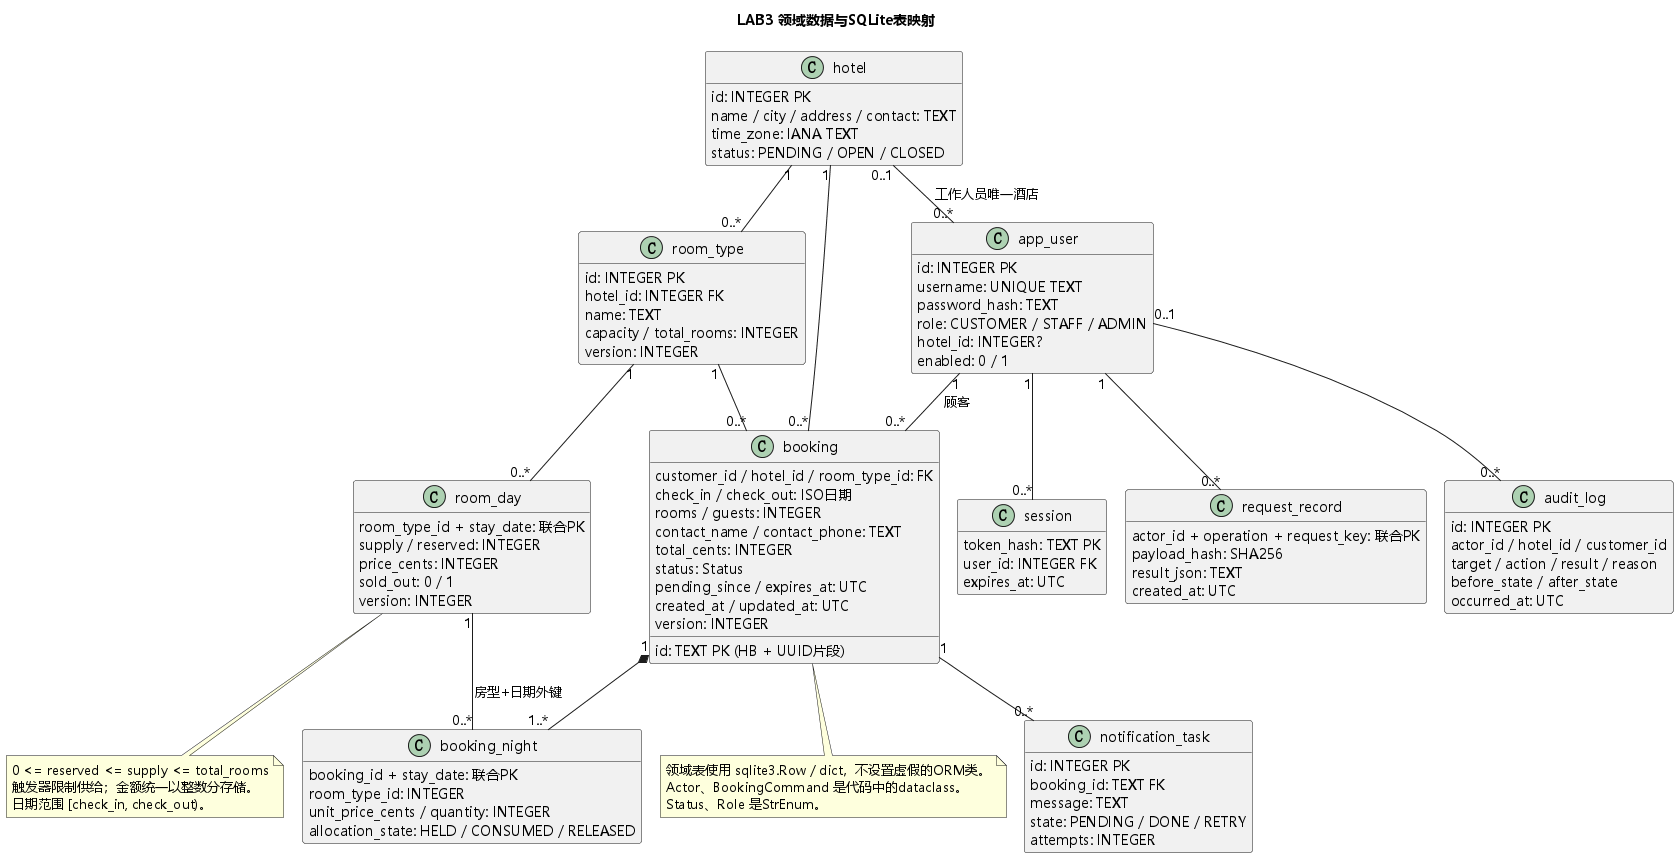

The diagram above was rendered by PlantUML. Its source (embedded in the PNG):
@startuml
!pragma layout smetana
title LAB3 领域数据与SQLite表映射
skinparam defaultFontName Microsoft YaHei
skinparam backgroundColor white
skinparam shadowing false
skinparam classAttributeIconSize 0
hide empty methods
class app_user {
  id: INTEGER PK
  username: UNIQUE TEXT
  password_hash: TEXT
  role: CUSTOMER / STAFF / ADMIN
  hotel_id: INTEGER?
  enabled: 0 / 1
}
class hotel {
  id: INTEGER PK
  name / city / address / contact: TEXT
  time_zone: IANA TEXT
  status: PENDING / OPEN / CLOSED
}
class room_type {
  id: INTEGER PK
  hotel_id: INTEGER FK
  name: TEXT
  capacity / total_rooms: INTEGER
  version: INTEGER
}
class room_day {
  room_type_id + stay_date: 联合PK
  supply / reserved: INTEGER
  price_cents: INTEGER
  sold_out: 0 / 1
  version: INTEGER
}
class booking {
  id: TEXT PK (HB + UUID片段)
  customer_id / hotel_id / room_type_id: FK
  check_in / check_out: ISO日期
  rooms / guests: INTEGER
  contact_name / contact_phone: TEXT
  total_cents: INTEGER
  status: Status
  pending_since / expires_at: UTC
  created_at / updated_at: UTC
  version: INTEGER
}
class booking_night {
  booking_id + stay_date: 联合PK
  room_type_id: INTEGER
  unit_price_cents / quantity: INTEGER
  allocation_state: HELD / CONSUMED / RELEASED
}
class request_record {
  actor_id + operation + request_key: 联合PK
  payload_hash: SHA256
  result_json: TEXT
  created_at: UTC
}
class audit_log {
  id: INTEGER PK
  actor_id / hotel_id / customer_id
  target / action / result / reason
  before_state / after_state
  occurred_at: UTC
}
class notification_task {
  id: INTEGER PK
  booking_id: TEXT FK
  message: TEXT
  state: PENDING / DONE / RETRY
  attempts: INTEGER
}
class session {
  token_hash: TEXT PK
  user_id: INTEGER FK
  expires_at: UTC
}
hotel "1" -- "0..*" room_type
hotel "0..1" -- "0..*" app_user : 工作人员唯一酒店
room_type "1" -- "0..*" room_day
app_user "1" -- "0..*" booking : 顾客
hotel "1" -- "0..*" booking
room_type "1" -- "0..*" booking
booking "1" *-- "1..*" booking_night
room_day "1" -- "0..*" booking_night : 房型+日期外键
app_user "1" -- "0..*" session
app_user "1" -- "0..*" request_record
app_user "0..1" -- "0..*" audit_log
booking "1" -- "0..*" notification_task
note bottom of room_day
0 <= reserved <= supply <= total_rooms
触发器限制供给；金额统一以整数分存储。
日期范围 [check_in, check_out)。
end note
note bottom of booking
领域表使用 sqlite3.Row / dict，不设置虚假的ORM类。
Actor、BookingCommand 是代码中的dataclass。
Status、Role 是StrEnum。
end note
@enduml